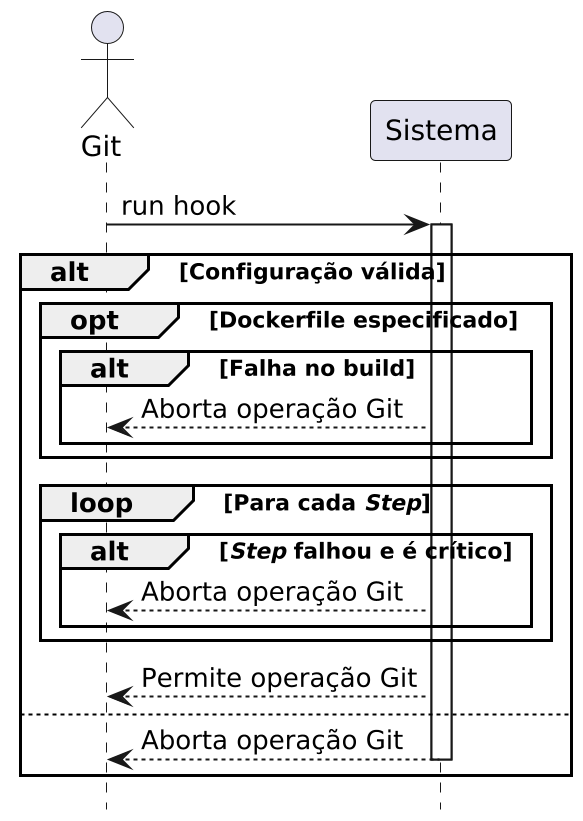

The diagram above was rendered by PlantUML. Its source (embedded in the PNG):
@startuml hook
scale 2
!theme _none_
hide footbox
skinparam defaultFontName SansSerif

actor "Git" as GitSystem
participant "Sistema" as Sys

GitSystem -> Sys : run hook
activate Sys

alt Configuração válida
	opt Dockerfile especificado
		alt Falha no build
			Sys --> GitSystem : Aborta operação Git
		end
	end

	loop Para cada //Step//
		alt //Step// falhou e é crítico
			Sys --> GitSystem : Aborta operação Git
		end
	end

	Sys --> GitSystem : Permite operação Git
else
	Sys --> GitSystem : Aborta operação Git
	deactivate Sys
end

@enduml